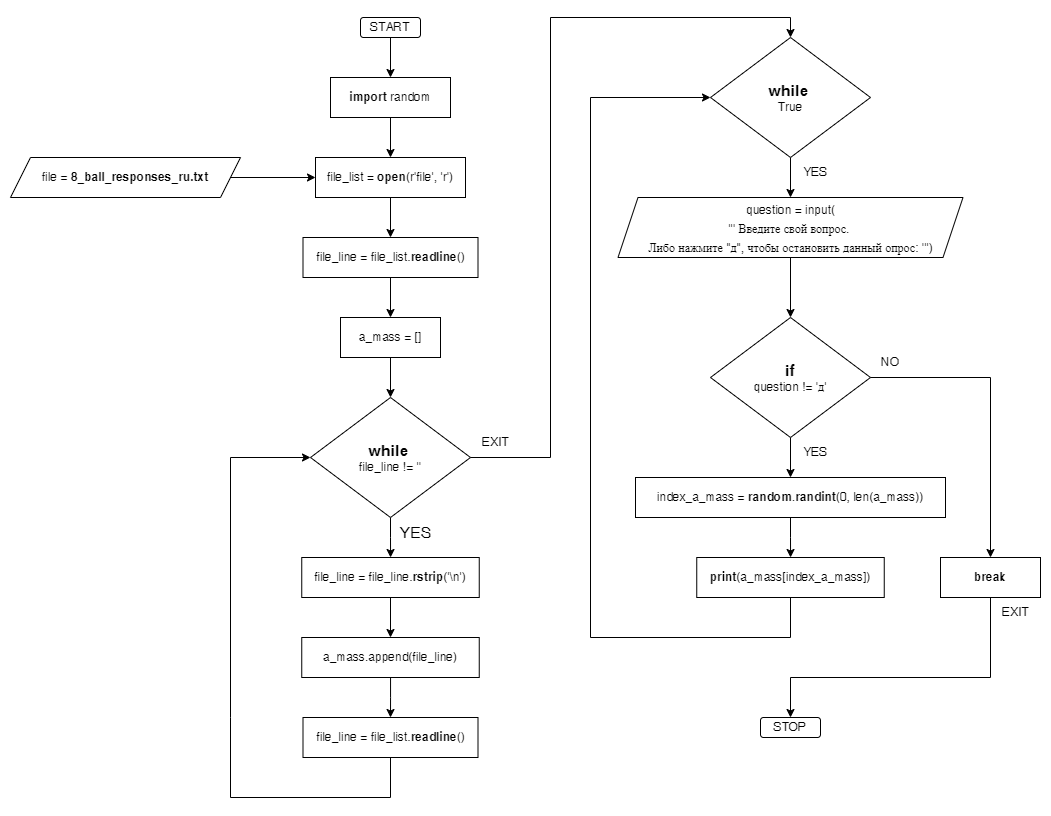

The diagram above was exported from draw.io. Its source (the exported page's mxGraphModel, read from the mxfile embedded in the PNG):
<mxGraphModel dx="748" dy="451" grid="1" gridSize="10" guides="1" tooltips="1" connect="1" arrows="1" fold="1" page="1" pageScale="1" pageWidth="1169" pageHeight="827" math="0" shadow="0">
  <root>
    <mxCell id="0" />
    <mxCell id="1" parent="0" />
    <mxCell id="OhA1YG5iSO2nW--59osY-41" value="" style="edgeStyle=orthogonalEdgeStyle;rounded=0;orthogonalLoop=1;jettySize=auto;html=1;fontSize=12;" edge="1" parent="1" source="OhA1YG5iSO2nW--59osY-1" target="OhA1YG5iSO2nW--59osY-2">
      <mxGeometry relative="1" as="geometry" />
    </mxCell>
    <mxCell id="OhA1YG5iSO2nW--59osY-1" value="START" style="rounded=1;whiteSpace=wrap;html=1;" vertex="1" parent="1">
      <mxGeometry x="370" y="20" width="60" height="20" as="geometry" />
    </mxCell>
    <mxCell id="OhA1YG5iSO2nW--59osY-42" value="" style="edgeStyle=orthogonalEdgeStyle;rounded=0;orthogonalLoop=1;jettySize=auto;html=1;fontSize=12;" edge="1" parent="1" source="OhA1YG5iSO2nW--59osY-2" target="OhA1YG5iSO2nW--59osY-3">
      <mxGeometry relative="1" as="geometry" />
    </mxCell>
    <mxCell id="OhA1YG5iSO2nW--59osY-2" value="&lt;b&gt;import&lt;/b&gt; random" style="rounded=0;whiteSpace=wrap;html=1;" vertex="1" parent="1">
      <mxGeometry x="340" y="80" width="120" height="40" as="geometry" />
    </mxCell>
    <mxCell id="OhA1YG5iSO2nW--59osY-10" value="" style="edgeStyle=orthogonalEdgeStyle;rounded=0;orthogonalLoop=1;jettySize=auto;html=1;" edge="1" parent="1" source="OhA1YG5iSO2nW--59osY-3" target="OhA1YG5iSO2nW--59osY-7">
      <mxGeometry relative="1" as="geometry" />
    </mxCell>
    <mxCell id="OhA1YG5iSO2nW--59osY-3" value="file_list = &lt;b&gt;open&lt;/b&gt;(r'file', 'r')" style="rounded=0;whiteSpace=wrap;html=1;" vertex="1" parent="1">
      <mxGeometry x="325" y="160" width="150" height="40" as="geometry" />
    </mxCell>
    <mxCell id="OhA1YG5iSO2nW--59osY-5" value="" style="edgeStyle=orthogonalEdgeStyle;rounded=0;orthogonalLoop=1;jettySize=auto;html=1;" edge="1" parent="1" source="OhA1YG5iSO2nW--59osY-4" target="OhA1YG5iSO2nW--59osY-3">
      <mxGeometry relative="1" as="geometry" />
    </mxCell>
    <mxCell id="OhA1YG5iSO2nW--59osY-4" value="file = &lt;b&gt;8_ball_responses_ru.txt&lt;/b&gt;" style="shape=parallelogram;perimeter=parallelogramPerimeter;whiteSpace=wrap;html=1;fixedSize=1;" vertex="1" parent="1">
      <mxGeometry x="20" y="160" width="230" height="40" as="geometry" />
    </mxCell>
    <mxCell id="OhA1YG5iSO2nW--59osY-11" value="" style="edgeStyle=orthogonalEdgeStyle;rounded=0;orthogonalLoop=1;jettySize=auto;html=1;" edge="1" parent="1" source="OhA1YG5iSO2nW--59osY-7" target="OhA1YG5iSO2nW--59osY-9">
      <mxGeometry relative="1" as="geometry" />
    </mxCell>
    <mxCell id="OhA1YG5iSO2nW--59osY-7" value="file_line = file_list.&lt;b&gt;readline&lt;/b&gt;()" style="rounded=0;whiteSpace=wrap;html=1;" vertex="1" parent="1">
      <mxGeometry x="312.5" y="240" width="175" height="40" as="geometry" />
    </mxCell>
    <mxCell id="OhA1YG5iSO2nW--59osY-17" value="" style="edgeStyle=orthogonalEdgeStyle;rounded=0;orthogonalLoop=1;jettySize=auto;html=1;fontSize=16;" edge="1" parent="1" source="OhA1YG5iSO2nW--59osY-8" target="OhA1YG5iSO2nW--59osY-14">
      <mxGeometry relative="1" as="geometry" />
    </mxCell>
    <mxCell id="OhA1YG5iSO2nW--59osY-8" value="file_line = file_line.&lt;b&gt;rstrip&lt;/b&gt;('\n')" style="rounded=0;whiteSpace=wrap;html=1;" vertex="1" parent="1">
      <mxGeometry x="311.25" y="560" width="177.5" height="40" as="geometry" />
    </mxCell>
    <mxCell id="OhA1YG5iSO2nW--59osY-13" value="" style="edgeStyle=orthogonalEdgeStyle;rounded=0;orthogonalLoop=1;jettySize=auto;html=1;fontSize=16;" edge="1" parent="1" source="OhA1YG5iSO2nW--59osY-9" target="OhA1YG5iSO2nW--59osY-12">
      <mxGeometry relative="1" as="geometry" />
    </mxCell>
    <mxCell id="OhA1YG5iSO2nW--59osY-9" value="a_mass = []" style="rounded=0;whiteSpace=wrap;html=1;" vertex="1" parent="1">
      <mxGeometry x="350" y="320" width="100" height="40" as="geometry" />
    </mxCell>
    <mxCell id="OhA1YG5iSO2nW--59osY-15" value="" style="edgeStyle=orthogonalEdgeStyle;rounded=0;orthogonalLoop=1;jettySize=auto;html=1;fontSize=16;" edge="1" parent="1" source="OhA1YG5iSO2nW--59osY-12" target="OhA1YG5iSO2nW--59osY-8">
      <mxGeometry relative="1" as="geometry" />
    </mxCell>
    <mxCell id="OhA1YG5iSO2nW--59osY-12" value="&lt;font style=&quot;font-size: 16px;&quot;&gt;&lt;b&gt;while&lt;/b&gt;&lt;/font&gt;&amp;nbsp;&lt;br&gt;file_line != ''" style="rhombus;whiteSpace=wrap;html=1;" vertex="1" parent="1">
      <mxGeometry x="320" y="400" width="160" height="120" as="geometry" />
    </mxCell>
    <mxCell id="OhA1YG5iSO2nW--59osY-44" value="" style="edgeStyle=orthogonalEdgeStyle;rounded=0;orthogonalLoop=1;jettySize=auto;html=1;fontSize=12;" edge="1" parent="1" source="OhA1YG5iSO2nW--59osY-14" target="OhA1YG5iSO2nW--59osY-43">
      <mxGeometry relative="1" as="geometry" />
    </mxCell>
    <mxCell id="OhA1YG5iSO2nW--59osY-14" value="a_mass.append(file_line)" style="rounded=0;whiteSpace=wrap;html=1;" vertex="1" parent="1">
      <mxGeometry x="311.25" y="640" width="177.5" height="40" as="geometry" />
    </mxCell>
    <mxCell id="OhA1YG5iSO2nW--59osY-18" value="" style="endArrow=classic;html=1;rounded=0;fontSize=16;entryX=0;entryY=0.5;entryDx=0;entryDy=0;exitX=0.5;exitY=1;exitDx=0;exitDy=0;" edge="1" parent="1" source="OhA1YG5iSO2nW--59osY-43" target="OhA1YG5iSO2nW--59osY-12">
      <mxGeometry width="50" height="50" relative="1" as="geometry">
        <mxPoint x="400" y="800" as="sourcePoint" />
        <mxPoint x="240" y="680" as="targetPoint" />
        <Array as="points">
          <mxPoint x="400" y="800" />
          <mxPoint x="240" y="800" />
          <mxPoint x="240" y="720" />
          <mxPoint x="240" y="460" />
        </Array>
      </mxGeometry>
    </mxCell>
    <mxCell id="OhA1YG5iSO2nW--59osY-19" value="YES" style="text;html=1;align=center;verticalAlign=middle;resizable=0;points=[];autosize=1;strokeColor=none;fillColor=none;fontSize=16;" vertex="1" parent="1">
      <mxGeometry x="395" y="520" width="60" height="30" as="geometry" />
    </mxCell>
    <mxCell id="OhA1YG5iSO2nW--59osY-23" value="" style="edgeStyle=orthogonalEdgeStyle;rounded=0;orthogonalLoop=1;jettySize=auto;html=1;fontSize=16;" edge="1" parent="1" source="OhA1YG5iSO2nW--59osY-20" target="OhA1YG5iSO2nW--59osY-22">
      <mxGeometry relative="1" as="geometry" />
    </mxCell>
    <mxCell id="OhA1YG5iSO2nW--59osY-20" value="&lt;font style=&quot;font-size: 16px;&quot;&gt;&lt;b&gt;while&lt;/b&gt;&lt;/font&gt;&amp;nbsp;&lt;br&gt;True" style="rhombus;whiteSpace=wrap;html=1;" vertex="1" parent="1">
      <mxGeometry x="720" y="40" width="160" height="120" as="geometry" />
    </mxCell>
    <mxCell id="OhA1YG5iSO2nW--59osY-33" value="" style="edgeStyle=orthogonalEdgeStyle;rounded=0;orthogonalLoop=1;jettySize=auto;html=1;fontSize=12;" edge="1" parent="1" source="OhA1YG5iSO2nW--59osY-22" target="OhA1YG5iSO2nW--59osY-24">
      <mxGeometry relative="1" as="geometry" />
    </mxCell>
    <mxCell id="OhA1YG5iSO2nW--59osY-22" value="&lt;font style=&quot;font-size: 12px;&quot;&gt;question = input(&lt;br&gt;''' Введите свой вопрос. &lt;br&gt;Либо нажмите &quot;д&quot;, чтобы остановить данный опрос: ''')&lt;/font&gt;" style="shape=parallelogram;perimeter=parallelogramPerimeter;whiteSpace=wrap;html=1;fixedSize=1;fontSize=16;" vertex="1" parent="1">
      <mxGeometry x="627.5" y="200" width="345" height="60" as="geometry" />
    </mxCell>
    <mxCell id="OhA1YG5iSO2nW--59osY-27" value="" style="edgeStyle=orthogonalEdgeStyle;rounded=0;orthogonalLoop=1;jettySize=auto;html=1;fontSize=12;" edge="1" parent="1" source="OhA1YG5iSO2nW--59osY-24" target="OhA1YG5iSO2nW--59osY-26">
      <mxGeometry relative="1" as="geometry" />
    </mxCell>
    <mxCell id="OhA1YG5iSO2nW--59osY-24" value="&lt;span style=&quot;font-size: 16px;&quot;&gt;&lt;b&gt;if&lt;/b&gt;&lt;/span&gt;&lt;br&gt;question != 'д'" style="rhombus;whiteSpace=wrap;html=1;" vertex="1" parent="1">
      <mxGeometry x="720" y="320" width="160" height="120" as="geometry" />
    </mxCell>
    <mxCell id="OhA1YG5iSO2nW--59osY-25" value="&lt;b&gt;break&lt;/b&gt;" style="rounded=0;whiteSpace=wrap;html=1;" vertex="1" parent="1">
      <mxGeometry x="950" y="560" width="100" height="40" as="geometry" />
    </mxCell>
    <mxCell id="OhA1YG5iSO2nW--59osY-32" value="" style="edgeStyle=orthogonalEdgeStyle;rounded=0;orthogonalLoop=1;jettySize=auto;html=1;fontSize=12;" edge="1" parent="1" source="OhA1YG5iSO2nW--59osY-26" target="OhA1YG5iSO2nW--59osY-31">
      <mxGeometry relative="1" as="geometry" />
    </mxCell>
    <mxCell id="OhA1YG5iSO2nW--59osY-26" value="index_a_mass = &lt;b&gt;random&lt;/b&gt;.&lt;b&gt;randint&lt;/b&gt;(0, len(a_mass))" style="rounded=0;whiteSpace=wrap;html=1;" vertex="1" parent="1">
      <mxGeometry x="645" y="480" width="310" height="40" as="geometry" />
    </mxCell>
    <mxCell id="OhA1YG5iSO2nW--59osY-28" value="YES" style="text;html=1;align=center;verticalAlign=middle;resizable=0;points=[];autosize=1;strokeColor=none;fillColor=none;fontSize=12;" vertex="1" parent="1">
      <mxGeometry x="800" y="440" width="50" height="30" as="geometry" />
    </mxCell>
    <mxCell id="OhA1YG5iSO2nW--59osY-29" value="" style="endArrow=classic;html=1;rounded=0;fontSize=12;entryX=0.5;entryY=0;entryDx=0;entryDy=0;" edge="1" parent="1" target="OhA1YG5iSO2nW--59osY-25">
      <mxGeometry width="50" height="50" relative="1" as="geometry">
        <mxPoint x="880" y="380" as="sourcePoint" />
        <mxPoint x="930" y="330" as="targetPoint" />
        <Array as="points">
          <mxPoint x="1000" y="380" />
        </Array>
      </mxGeometry>
    </mxCell>
    <mxCell id="OhA1YG5iSO2nW--59osY-30" value="NO" style="text;html=1;align=center;verticalAlign=middle;resizable=0;points=[];autosize=1;strokeColor=none;fillColor=none;fontSize=12;" vertex="1" parent="1">
      <mxGeometry x="880" y="350" width="40" height="30" as="geometry" />
    </mxCell>
    <mxCell id="OhA1YG5iSO2nW--59osY-31" value="&lt;b&gt;print&lt;/b&gt;(a_mass[index_a_mass])" style="rounded=0;whiteSpace=wrap;html=1;" vertex="1" parent="1">
      <mxGeometry x="706.25" y="560" width="187.5" height="40" as="geometry" />
    </mxCell>
    <mxCell id="OhA1YG5iSO2nW--59osY-34" value="" style="endArrow=classic;html=1;rounded=0;fontSize=12;entryX=0;entryY=0.5;entryDx=0;entryDy=0;" edge="1" parent="1" target="OhA1YG5iSO2nW--59osY-20">
      <mxGeometry width="50" height="50" relative="1" as="geometry">
        <mxPoint x="800" y="600" as="sourcePoint" />
        <mxPoint x="600" y="390" as="targetPoint" />
        <Array as="points">
          <mxPoint x="800" y="640" />
          <mxPoint x="600" y="640" />
          <mxPoint x="600" y="100" />
        </Array>
      </mxGeometry>
    </mxCell>
    <mxCell id="OhA1YG5iSO2nW--59osY-35" value="STOP" style="rounded=1;whiteSpace=wrap;html=1;" vertex="1" parent="1">
      <mxGeometry x="770" y="720" width="60" height="20" as="geometry" />
    </mxCell>
    <mxCell id="OhA1YG5iSO2nW--59osY-36" value="" style="endArrow=classic;html=1;rounded=0;fontSize=12;entryX=0.5;entryY=0;entryDx=0;entryDy=0;exitX=0.5;exitY=1;exitDx=0;exitDy=0;" edge="1" parent="1" source="OhA1YG5iSO2nW--59osY-25" target="OhA1YG5iSO2nW--59osY-35">
      <mxGeometry width="50" height="50" relative="1" as="geometry">
        <mxPoint x="830" y="730" as="sourcePoint" />
        <mxPoint x="880" y="680" as="targetPoint" />
        <Array as="points">
          <mxPoint x="1000" y="680" />
          <mxPoint x="800" y="680" />
        </Array>
      </mxGeometry>
    </mxCell>
    <mxCell id="OhA1YG5iSO2nW--59osY-37" value="YES" style="text;html=1;align=center;verticalAlign=middle;resizable=0;points=[];autosize=1;strokeColor=none;fillColor=none;fontSize=12;" vertex="1" parent="1">
      <mxGeometry x="800" y="160" width="50" height="30" as="geometry" />
    </mxCell>
    <mxCell id="OhA1YG5iSO2nW--59osY-38" value="" style="endArrow=classic;html=1;rounded=0;fontSize=12;entryX=0.5;entryY=0;entryDx=0;entryDy=0;exitX=1;exitY=0.5;exitDx=0;exitDy=0;" edge="1" parent="1" source="OhA1YG5iSO2nW--59osY-12" target="OhA1YG5iSO2nW--59osY-20">
      <mxGeometry width="50" height="50" relative="1" as="geometry">
        <mxPoint x="560" y="590" as="sourcePoint" />
        <mxPoint x="560" y="50" as="targetPoint" />
        <Array as="points">
          <mxPoint x="560" y="460" />
          <mxPoint x="560" y="20" />
          <mxPoint x="800" y="20" />
        </Array>
      </mxGeometry>
    </mxCell>
    <mxCell id="OhA1YG5iSO2nW--59osY-39" value="EXIT" style="text;html=1;align=center;verticalAlign=middle;resizable=0;points=[];autosize=1;strokeColor=none;fillColor=none;fontSize=12;" vertex="1" parent="1">
      <mxGeometry x="480" y="430" width="50" height="30" as="geometry" />
    </mxCell>
    <mxCell id="OhA1YG5iSO2nW--59osY-40" value="EXIT" style="text;html=1;align=center;verticalAlign=middle;resizable=0;points=[];autosize=1;strokeColor=none;fillColor=none;fontSize=12;" vertex="1" parent="1">
      <mxGeometry x="1000" y="600" width="50" height="30" as="geometry" />
    </mxCell>
    <mxCell id="OhA1YG5iSO2nW--59osY-43" value="file_line = file_list.&lt;b&gt;readline&lt;/b&gt;()" style="rounded=0;whiteSpace=wrap;html=1;" vertex="1" parent="1">
      <mxGeometry x="312.5" y="720" width="175" height="40" as="geometry" />
    </mxCell>
  </root>
</mxGraphModel>